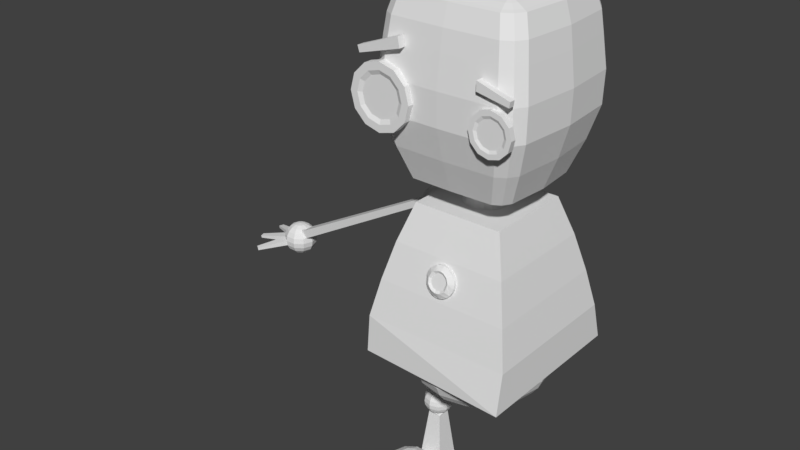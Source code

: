 # Source: cute_robot.blend  (saved by Blender 2.78.0; exported with 4.5.12 LTS)
import bpy
from mathutils import Matrix  # noqa: F401  (used for matrix-valued properties, if any)

bpy.ops.wm.read_factory_settings(use_empty=True)
scene = bpy.context.scene
scene.name = 'Scene'

# ---- collections
col_collection_1 = bpy.data.collections.new('Collection 1'); scene.collection.children.link(col_collection_1)

# ---- world
world_world = bpy.data.worlds.new('World'); scene.world = world_world
world_world.color = (0.05088, 0.05088, 0.05088)
world_world.use_sun_shadow = False
world_world.sun_shadow_jitter_overblur = 0.0
world_world.cycles.sampling_method = 'MANUAL'

# ---- meshes
me_cube_001 = bpy.data.meshes.new('Cube.001')
me_cube_001.from_pydata([(-1.0, -1.0, -1.0), (-0.2101, -0.2101, 1.0), (-1.0, 1.0, -1.0), (-0.2101, 0.2101, 1.0), (1.0, -1.1, -1.0), (0.2101, -0.2101, 1.0), (1.0, 1.1, -1.0), (0.2101, 0.2101, 1.0), (-0.8757, -0.8757, 0.0), (-0.8757, 0.8757, 0.0), (0.8757, 0.8757, 0.0), (0.8757, -0.8757, 0.0), (-0.7497, -0.7497, 0.5), (-0.7497, 0.7497, 0.5), (0.7497, 0.7497, 0.5), (0.7497, -0.7497, 0.5), (-0.9796, 0.9796, -0.5), (0.9796, 0.9796, -0.5), (0.9796, -0.9796, -0.5), (-0.9796, -0.9796, -0.5), (-0.5878, -0.5878, 1.0), (-0.5878, 0.5878, 1.0), (0.5878, 0.5878, 1.0), (0.5878, -0.5878, 1.0), (-0.2885, -2.78e-10, 1.0), (1.39e-10, 0.2885, 1.0), (0.2885, -2.78e-10, 1.0), (1.39e-10, -0.2885, 1.0), (-0.2602, 0.1301, 1.0), (0.1301, 0.2602, 1.0), (0.2602, -0.1301, 1.0), (-0.1301, -0.2602, 1.0), (-0.2602, -0.1301, 1.0), (-0.1301, 0.2602, 1.0), (0.2602, 0.1301, 1.0), (0.1301, -0.2602, 1.0), (-0.06587, 0.05083, 1.094), (-0.06007, 0.06007, 1.094), (0.05083, 0.06587, 1.094), (0.06007, 0.06007, 1.094), (0.06587, -0.05083, 1.094), (0.06007, -0.06007, 1.094), (-0.05083, -0.06587, 1.094), (-0.06007, -0.06007, 1.094), (-0.06587, -0.05083, 1.094), (-0.07692, -2.78e-10, 1.094), (-0.05083, 0.06587, 1.094), (5.727e-09, 0.07692, 1.094), (0.06587, 0.05083, 1.094), (0.07692, -2.78e-10, 1.094), (0.05083, -0.06587, 1.094), (5.727e-09, -0.07692, 1.094), (-0.234, 0.117, 1.094), (-0.1889, 0.1889, 1.094), (0.117, 0.234, 1.094), (0.1889, 0.1889, 1.094), (0.234, -0.117, 1.094), (0.1889, -0.1889, 1.094), (-0.117, -0.234, 1.094), (-0.1889, -0.1889, 1.094), (-0.234, -0.117, 1.094), (-0.2594, 1.26e-10, 1.094), (-0.117, 0.234, 1.094), (4.715e-09, 0.2594, 1.094), (0.234, 0.117, 1.094), (0.2594, 1.26e-10, 1.094), (0.117, -0.234, 1.094), (4.715e-09, -0.2594, 1.094), (-0.06587, 0.05083, 1.333), (-0.06007, 0.06007, 1.333), (0.05083, 0.06587, 1.333), (0.06007, 0.06007, 1.333), (0.06587, -0.05083, 1.333), (0.06007, -0.06007, 1.333), (-0.05083, -0.06587, 1.333), (-0.06007, -0.06007, 1.333), (-0.06587, -0.05083, 1.333), (-0.07692, -2.78e-10, 1.333), (-0.05083, 0.06587, 1.333), (-1.104e-08, 0.07692, 1.333), (0.06587, 0.05083, 1.333), (0.07692, -2.78e-10, 1.333), (0.05083, -0.06587, 1.333), (-1.104e-08, -0.07692, 1.333), (-0.7003, 0.5401, 1.356), (-0.6386, 0.6383, 1.356), (0.5403, 0.7, 1.356), (0.6386, 0.6383, 1.356), (0.7003, -0.5406, 1.356), (0.6386, -0.6389, 1.356), (-0.5403, -0.7005, 1.356), (-0.6386, -0.6389, 1.356), (-0.7003, -0.5406, 1.356), (-0.7426, -0.0002699, 1.356), (-0.5403, 0.7, 1.356), (-4.557e-06, 0.7256, 1.356), (0.7003, 0.5401, 1.356), (0.7429, -0.0002699, 1.356), (0.5403, -0.7005, 1.356), (-4.557e-06, -0.7119, 1.356), (-0.9279, 0.7154, 3.011), (-0.8462, 0.8456, 3.011), (0.716, 0.9273, 3.011), (0.8462, 0.8456, 3.011), (0.9279, -0.7165, 3.011), (0.8462, -0.8467, 3.011), (-0.716, -0.9285, 3.011), (-0.8462, -0.8467, 3.011), (-0.9279, -0.7165, 3.011), (-0.984, -0.0005573, 3.011), (-0.716, 0.9273, 3.011), (-9.462e-06, 0.9612, 3.011), (0.9279, 0.7154, 3.011), (0.9843, -0.0005573, 3.011), (0.716, -0.9285, 3.011), (-9.462e-06, -0.9436, 3.011), (0.9667, -0.7465, 2.183), (0.8816, -0.8822, 2.183), (1.025, -0.0006063, 2.183), (-0.7459, -0.9673, 2.183), (-0.8816, -0.8822, 2.183), (-1.029e-05, -0.9831, 2.183), (-0.9667, -0.7465, 2.183), (-1.025, -0.0006063, 2.183), (-0.7459, 0.9661, 2.183), (-1.029e-05, 1.001, 2.183), (-0.8816, 0.881, 2.183), (0.9667, 0.7453, 2.183), (0.8816, 0.881, 2.183), (0.7459, -0.9673, 2.183), (-0.9667, 0.7453, 2.183), (0.7459, 0.9661, 2.183), (0.9759, -0.7536, 2.597), (1.035, -0.0006179, 2.597), (-0.753, -0.9765, 2.597), (-1.049e-05, -0.9924, 2.597), (-0.9759, -0.7536, 2.597), (-0.753, 0.9753, 2.597), (-0.8899, 0.8893, 2.597), (0.9759, 0.7524, 2.597), (0.8899, 0.8893, 2.597), (0.753, -0.9765, 2.597), (-0.9759, 0.7524, 2.597), (0.753, 0.9753, 2.597), (0.8899, -0.8905, 2.597), (-0.8899, -0.8905, 2.597), (-1.035, -0.0006179, 2.597), (-1.049e-05, 1.011, 2.597), (0.7791, -0.7796, 1.769), (-0.7791, -0.7796, 1.769), (-0.906, -0.0004644, 1.769), (-7.871e-06, 0.8851, 1.769), (0.8543, -0.6597, 1.769), (0.9063, -0.0004644, 1.769), (-0.6592, -0.8548, 1.769), (-7.871e-06, -0.8687, 1.769), (-0.8544, -0.6597, 1.769), (-0.6592, 0.8539, 1.769), (-0.7791, 0.7786, 1.769), (0.8543, 0.6588, 1.769), (0.7791, 0.7786, 1.769), (0.6592, -0.8548, 1.769), (-0.8544, 0.6588, 1.769), (0.6592, 0.8539, 1.769), (-0.8232, 0.6348, 3.511), (-0.7507, 0.7503, 3.511), (0.6352, 0.8228, 3.511), (0.7507, 0.7503, 3.511), (0.8232, -0.6356, 3.511), (0.7507, -0.7511, 3.511), (-0.6352, -0.8236, 3.511), (-0.7507, -0.7511, 3.511), (-0.8232, -0.6356, 3.511), (-0.873, -0.0004251, 3.511), (-0.6352, 0.8228, 3.511), (-7.192e-06, 0.8528, 3.511), (0.8232, 0.6348, 3.511), (0.8733, -0.0004251, 3.511), (0.6352, -0.8236, 3.511), (-7.192e-06, -0.837, 3.511), (0.6916, -0.8968, 3.261), (-8.773e-06, -0.9114, 3.261), (-0.8963, 0.6911, 3.261), (-0.8174, 0.8168, 3.261), (0.8174, -0.8179, 3.261), (-0.9505, -0.0005174, 3.261), (0.6916, 0.8958, 3.261), (0.8174, 0.8168, 3.261), (-8.773e-06, 0.9285, 3.261), (0.8963, -0.6921, 3.261), (0.9508, -0.0005174, 3.261), (-0.6916, -0.8968, 3.261), (-0.8174, -0.8179, 3.261), (-0.8963, -0.6921, 3.261), (-0.6916, 0.8958, 3.261), (0.8963, 0.6911, 3.261), (-0.8232, 0.6348, 3.511), (-0.7507, 0.7503, 3.511), (0.6352, 0.8228, 3.511), (0.7507, 0.7503, 3.511), (0.8232, -0.6356, 3.511), (0.7507, -0.7511, 3.511), (-0.6352, -0.8236, 3.511), (-0.7507, -0.7511, 3.511), (-0.8232, -0.6356, 3.511), (-0.873, -0.0004251, 3.511), (-0.6352, 0.8228, 3.511), (-7.192e-06, 0.8528, 3.511), (0.8232, 0.6348, 3.511), (0.8733, -0.0004251, 3.511), (0.6352, -0.8236, 3.511), (-7.192e-06, -0.837, 3.511), (-0.7733, 0.6183, 3.531), (-0.7137, 0.7132, 3.531), (0.6194, 0.7724, 3.531), (0.7137, 0.7132, 3.531), (0.7733, -0.6191, 3.531), (0.7137, -0.7141, 3.531), (-0.62, -0.7729, 3.531), (-0.7137, -0.7141, 3.531), (-0.7733, -0.6191, 3.531), (-0.8218, -0.0004251, 3.531), (-0.6194, 0.7724, 3.531), (-7.191e-06, 0.8017, 3.531), (0.7733, 0.6182, 3.531), (0.822, -0.0004251, 3.531), (0.62, -0.7729, 3.531), (-7.191e-06, -0.786, 3.531), (-0.1566, 0.1411, 3.656), (0.1569, 0.1405, 3.656), (0.1583, -0.1304, 3.656), (-0.1581, -0.1304, 3.656), (-0.1699, -0.0009835, 3.656), (-0.0006697, 0.1512, 3.656), (0.1702, -0.0008333, 3.656), (-1.685e-05, -0.1363, 3.656), (-0.6865, 0.5896, 3.571), (-0.6493, 0.6489, 3.571), (0.5919, 0.6849, 3.571), (0.6493, 0.6489, 3.571), (0.6865, -0.5904, 3.571), (0.6493, -0.6497, 3.571), (-0.5936, -0.6847, 3.571), (-0.6493, -0.6497, 3.571), (-0.6865, -0.5904, 3.571), (-0.7328, -0.0004251, 3.571), (-0.5919, 0.6849, 3.571), (-7.193e-06, 0.7129, 3.571), (0.6865, 0.5895, 3.571), (0.733, -0.0004251, 3.571), (0.5936, -0.6847, 3.571), (-7.192e-06, -0.6972, 3.571), (0.6203, -0.0004251, 3.616), (0.5684, -0.5635, 3.616), (-7.185e-06, -0.5848, 3.616), (-0.5684, -0.5635, 3.616), (-0.62, -0.0004251, 3.616), (-0.5669, 0.5636, 3.616), (-7.185e-06, 0.6003, 3.616), (0.5674, 0.5619, 3.616), (0.332, -0.0006865, 3.635), (0.3057, -0.2861, 3.635), (-1.336e-05, -0.2976, 3.635), (-0.3056, -0.2861, 3.635), (-0.3318, -0.0007827, 3.635), (-0.3041, 0.293, 3.635), (-0.0004314, 0.3127, 3.635), (0.3045, 0.292, 3.635), (0.03136, 0.9407, -1.018), (0.03136, 0.8685, -1.263), (0.03136, 0.781, -1.374), (0.03136, 0.5196, -1.551), (0.03136, 0.3557, -1.61), (0.3728, 0.8685, -1.018), (0.3663, 0.8517, -1.143), (0.3468, 0.8019, -1.263), (0.3153, 0.721, -1.374), (0.2728, 0.6121, -1.471), (0.2211, 0.4795, -1.551), (0.162, 0.3281, -1.61), (0.09798, 0.1639, -1.647), (0.6623, 0.6631, -1.018), (0.6502, 0.6503, -1.143), (0.6143, 0.6121, -1.263), (0.556, 0.5502, -1.374), (0.4775, 0.4669, -1.471), (0.3819, 0.3654, -1.551), (0.2728, 0.2495, -1.61), (0.1545, 0.1239, -1.647), (0.8558, 0.3557, -1.018), (0.8399, 0.3488, -1.143), (0.793, 0.3281, -1.263), (0.7168, 0.2946, -1.374), (0.6143, 0.2495, -1.471), (0.4894, 0.1946, -1.551), (0.3468, 0.1319, -1.61), (0.1922, 0.06389, -1.647), (0.9237, -0.006855, -1.018), (0.9066, -0.006855, -1.143), (0.8558, -0.006855, -1.263), (0.7733, -0.006855, -1.374), (0.6623, -0.006855, -1.471), (0.5271, -0.006855, -1.551), (0.3728, -0.006855, -1.61), (0.2054, -0.006855, -1.647), (0.8558, -0.3695, -1.018), (0.8399, -0.3625, -1.143), (0.793, -0.3419, -1.263), (0.7168, -0.3083, -1.374), (0.6143, -0.2633, -1.471), (0.4894, -0.2083, -1.551), (0.3468, -0.1456, -1.61), (0.1922, -0.07759, -1.647), (0.6623, -0.6769, -1.018), (0.6502, -0.664, -1.143), (0.6143, -0.6259, -1.263), (0.556, -0.5639, -1.374), (0.4775, -0.4806, -1.471), (0.3819, -0.3791, -1.551), (0.2728, -0.2633, -1.61), (0.1545, -0.1376, -1.647), (0.3728, -0.8823, -1.018), (0.3663, -0.8654, -1.143), (0.3468, -0.8156, -1.263), (0.3153, -0.7347, -1.374), (0.2728, -0.6259, -1.471), (0.2211, -0.4932, -1.551), (0.162, -0.3419, -1.61), (0.09798, -0.1776, -1.647), (0.03136, -0.9544, -1.018), (0.03136, -0.9362, -1.143), (0.03136, -0.8823, -1.263), (0.03136, -0.7947, -1.374), (0.03136, -0.6769, -1.471), (0.03136, -0.5333, -1.551), (0.03136, -0.3695, -1.61), (0.03136, -0.1917, -1.647), (-0.3101, -0.8823, -1.018), (-0.3036, -0.8654, -1.143), (-0.2841, -0.8156, -1.263), (-0.2526, -0.7347, -1.374), (-0.2101, -0.6259, -1.471), (-0.1584, -0.4932, -1.551), (-0.09932, -0.3419, -1.61), (-0.03526, -0.1776, -1.647), (0.03136, -0.006855, -1.659), (-0.5996, -0.6769, -1.018), (-0.5875, -0.664, -1.143), (-0.5516, -0.6259, -1.263), (-0.4933, -0.5639, -1.374), (-0.4148, -0.4806, -1.471), (-0.3192, -0.3791, -1.551), (-0.2101, -0.2633, -1.61), (-0.09174, -0.1376, -1.647), (-0.7931, -0.3695, -1.018), (-0.7772, -0.3625, -1.143), (-0.7303, -0.3419, -1.263), (-0.6541, -0.3083, -1.374), (-0.5516, -0.2633, -1.471), (-0.4267, -0.2083, -1.551), (-0.2841, -0.1456, -1.61), (-0.1295, -0.07759, -1.647), (-0.861, -0.006854, -1.018), (-0.8438, -0.006854, -1.143), (-0.7931, -0.006854, -1.263), (-0.7145, -0.006854, -1.381), (-0.5692, -0.006854, -1.494), (-0.4644, -0.006854, -1.551), (-0.3101, -0.006854, -1.61), (-0.1427, -0.006855, -1.647), (-0.7931, 0.3557, -1.018), (-0.7772, 0.3488, -1.143), (-0.7303, 0.3281, -1.263), (-0.6541, 0.2946, -1.374), (-0.5516, 0.2495, -1.471), (-0.4267, 0.1946, -1.551), (-0.2841, 0.1319, -1.61), (-0.1295, 0.06389, -1.647), (-0.5996, 0.6631, -1.018), (-0.5875, 0.6503, -1.143), (-0.5516, 0.6121, -1.263), (-0.4933, 0.5502, -1.374), (-0.4148, 0.4669, -1.471), (-0.3192, 0.3654, -1.551), (-0.2101, 0.2495, -1.61), (-0.09174, 0.1239, -1.647), (-0.3101, 0.8685, -1.018), (-0.3036, 0.8517, -1.143), (-0.2841, 0.8019, -1.263), (-0.2526, 0.721, -1.374), (-0.2101, 0.6121, -1.471), (-0.1584, 0.4795, -1.551), (-0.09932, 0.3281, -1.61), (-0.03526, 0.1639, -1.647), (0.03136, 0.9225, -1.143), (0.03136, 0.6631, -1.471), (0.03136, 0.178, -1.647), (-0.6029, -0.2858, -1.423), (-0.7145, -0.09503, -1.363), (-0.5692, -0.08184, -1.479), (-0.6029, 0.2721, -1.423), (-0.5692, 0.06813, -1.479), (-0.7145, 0.08132, -1.363), (-0.6311, 0.07472, -1.417), (-0.6311, -0.08843, -1.417), (-0.5692, -0.006854, -1.925), (-0.5692, 0.06813, -1.925), (-0.7145, -0.006854, -1.925), (-0.7145, -0.09503, -1.925), (-0.5692, -0.08184, -1.925), (-0.7145, 0.08132, -1.925), (-0.6394, 0.07472, -1.925), (-0.6394, -0.08843, -1.925), (-0.6478, 0.1068, -1.962), (-0.6478, 0.1497, -2.005), (-0.6478, 0.1772, -2.179), (-0.6478, 0.1497, -2.233), (-0.5808, 0.08503, -1.962), (-0.5556, 0.1197, -2.005), (-0.5394, 0.142, -2.059), (-0.5339, 0.1497, -2.119), (-0.5394, 0.142, -2.179), (-0.5556, 0.1197, -2.233), (-0.5808, 0.08503, -2.276), (-0.5394, 0.02807, -1.962), (-0.4986, 0.04132, -2.005), (-0.4725, 0.04983, -2.059), (-0.4634, 0.05276, -2.119), (-0.4725, 0.04983, -2.179), (-0.4986, 0.04132, -2.233), (-0.5394, 0.02807, -2.276), (-0.5394, -0.04235, -1.962), (-0.4986, -0.0556, -2.005), (-0.4725, -0.06411, -2.059), (-0.4634, -0.06704, -2.119), (-0.4725, -0.06411, -2.179), (-0.4986, -0.0556, -2.233), (-0.5394, -0.04235, -2.276), (-0.5808, -0.09932, -1.962), (-0.5556, -0.134, -2.005), (-0.5394, -0.1563, -2.059), (-0.5339, -0.164, -2.119), (-0.5394, -0.1563, -2.179), (-0.5556, -0.134, -2.233), (-0.5808, -0.09932, -2.276), (-0.5607, 0.07809, -2.31), (-0.6478, -0.1211, -1.962), (-0.6478, -0.164, -2.005), (-0.6478, -0.1915, -2.059), (-0.6478, -0.201, -2.119), (-0.6478, -0.1915, -2.179), (-0.6478, -0.164, -2.233), (-0.6478, -0.1211, -2.276), (-0.4904, 0.1484, -2.967), (-0.5607, -0.09507, -2.31), (-0.7148, -0.09932, -1.962), (-0.74, -0.134, -2.005), (-0.7562, -0.1563, -2.059), (-0.7617, -0.164, -2.119), (-0.7562, -0.1563, -2.179), (-0.74, -0.134, -2.233), (-0.7148, -0.09932, -2.276), (-0.7562, -0.04235, -1.962), (-0.7969, -0.0556, -2.005), (-0.8231, -0.06411, -2.059), (-0.8321, -0.06704, -2.119), (-0.8231, -0.06411, -2.179), (-0.7969, -0.0556, -2.233), (-0.7562, -0.04235, -2.276), (-0.7338, 0.07809, -2.31), (-0.7562, 0.02807, -1.962), (-0.7969, 0.04132, -2.005), (-0.8231, 0.04983, -2.059), (-0.8321, 0.05276, -2.119), (-0.8231, 0.04983, -2.179), (-0.7969, 0.04132, -2.233), (-0.7562, 0.02807, -2.276), (-0.8041, 0.1484, -2.967), (-0.7148, 0.08503, -1.962), (-0.74, 0.1197, -2.005), (-0.7562, 0.142, -2.059), (-0.7617, 0.1497, -2.119), (-0.7562, 0.142, -2.179), (-0.74, 0.1197, -2.233), (-0.7148, 0.08503, -2.276), (-0.7338, -0.09507, -2.31), (-0.6478, 0.1772, -2.059), (-0.6478, 0.1867, -2.119), (-0.6478, 0.1068, -2.276), (-0.4314, 0.1484, -3.113), (-0.8631, 0.1484, -3.113), (-0.8041, -0.1653, -2.967), (-0.4904, -0.1653, -2.967), (-0.8631, -0.1653, -3.107), (-0.4314, -0.1653, -3.107), (-0.966, -0.6365, -2.845), (-0.3312, -0.6365, -2.845), (-0.966, -0.6365, -3.196), (-0.3312, -0.6365, -3.196), (-0.966, -0.6365, -2.845), (-0.3312, -0.6365, -2.845), (-0.966, -0.6365, -3.196), (-0.3312, -0.6365, -3.196), (-0.6961, -0.4578, -2.688), (-0.734, -0.341, -2.75), (-0.7641, -0.2483, -2.848), (-0.612, -0.4578, -2.688), (-0.574, -0.3411, -2.75), (-0.5438, -0.2484, -2.848), (-0.5245, -0.1889, -2.971), (-0.5178, -0.1684, -3.107), (-0.5439, -0.5073, -2.688), (-0.4446, -0.4352, -2.75), (-0.3657, -0.3779, -2.848), (-0.3151, -0.3412, -2.971), (-0.2976, -0.3285, -3.107), (-0.518, -0.5873, -2.688), (-0.3952, -0.5874, -2.75), (-0.2977, -0.5874, -2.848), (-0.2351, -0.5874, -2.971), (-0.2136, -0.5875, -3.107), (-0.544, -0.6673, -2.688), (-0.4447, -0.7396, -2.75), (-0.3658, -0.7969, -2.848), (-0.3152, -0.8337, -2.971), (-0.2978, -0.8464, -3.107), (-0.6121, -0.7168, -2.688), (-0.5742, -0.8336, -2.75), (-0.5441, -0.9263, -2.848), (-0.5248, -0.9858, -2.971), (-0.5181, -1.006, -3.107), (-0.6541, -0.5873, -2.666), (-0.6962, -0.7167, -2.688), (-0.7342, -0.8335, -2.75), (-0.7643, -0.9262, -2.848), (-0.7837, -0.9857, -2.971), (-0.7904, -1.006, -3.107), (-0.7642, -0.6673, -2.688), (-0.8636, -0.7394, -2.75), (-0.9425, -0.7967, -2.848), (-0.9931, -0.8334, -2.971), (-1.011, -0.8461, -3.107), (-0.7902, -0.5872, -2.688), (-0.913, -0.5872, -2.75), (-1.01, -0.5872, -2.848), (-1.073, -0.5871, -2.971), (-1.095, -0.5871, -3.107), (-0.7642, -0.5072, -2.688), (-0.8635, -0.435, -2.75), (-0.9423, -0.3777, -2.848), (-0.9929, -0.3409, -2.971), (-1.01, -0.3282, -3.107), (-0.7834, -0.1888, -2.971), (-0.7901, -0.1683, -3.107), (-0.1572, 0.09284, 1.115), (-0.1318, 0.1334, 1.115), (0.07662, 0.1589, 1.115), (0.1172, 0.1334, 1.115), (0.1426, -0.07498, 1.115), (0.1172, -0.1155, 1.115), (-0.0912, -0.141, 1.115), (-0.1318, -0.1155, 1.115), (-0.1572, -0.07498, 1.115), (-0.1755, 0.008931, 1.115), (-0.0912, 0.1589, 1.115), (-0.007287, 0.1771, 1.115), (0.1426, 0.09284, 1.115), (0.1609, 0.008931, 1.115), (0.07662, -0.141, 1.115), (-0.007287, -0.1592, 1.115), (-0.5986, 0.0571, 0.9633), (-0.609, 0.1226, 0.9316), (-0.6253, 0.1746, 0.8822), (-0.6914, 0.208, 0.6821), (-0.7119, 0.1746, 0.6199), (-0.5986, -0.08815, 0.9633), (-0.5878, 0.0, 1.0), (-0.7497, 0.0, 0.5), (-0.5878, 0.2939, 1.0), (-0.7497, 0.3748, 0.5), (-0.6687, -0.3344, 0.75), (-0.6687, 0.3344, 0.75), (-0.7497, -0.3748, 0.5), (-0.5878, -0.2939, 1.0), (-0.7092, 0.3546, 0.625), (-0.7092, -0.3546, 0.625), (-0.6283, -0.3141, 0.875), (-0.6283, 0.3141, 0.875), (-0.7119, 0.1746, 0.6199), (-0.6914, 0.208, 0.6821), (-0.6283, 0.3141, 0.875), (-0.6283, -0.3141, 0.875), (-0.7092, -0.3546, 0.625), (-0.7092, 0.3546, 0.625), (-0.7092, -0.7092, 0.625), (-0.5878, -0.2939, 1.0), (-0.6283, 0.6283, 0.875), (-0.7497, -0.3748, 0.5), (-0.6687, 0.3344, 0.75), (-0.6687, -0.3344, 0.75), (-0.5986, 0.0571, 0.9633), (-0.6253, 0.1746, 0.8822), (-0.7497, 0.3748, 0.5), (-0.7092, 0.7092, 0.625), (-0.5878, 0.2939, 1.0), (-0.6283, -0.6283, 0.875), (-0.609, 0.1226, 0.9316), (-0.7497, 0.0, 0.5), (-0.6687, 0.6687, 0.75), (-0.5878, 0.0, 1.0), (-0.6687, -0.6687, 0.75), (-0.5986, -0.08815, 0.9633), (-0.609, -0.1537, 0.9316), (-0.6253, -0.2057, 0.8822), (-0.6459, -0.239, 0.82), (-0.6686, -0.2505, 0.751), (-0.6914, -0.239, 0.6821), (-0.7119, -0.2057, 0.6199), (-0.7282, -0.1537, 0.5705), (-0.7386, -0.08815, 0.5388), (-0.7422, -0.01553, 0.5279), (-0.595, -0.01553, 0.9742), (-0.6391, -0.07428, 0.9767), (-0.6861, -0.1273, 0.957), (-0.7315, -0.1693, 0.9172), (-0.7706, -0.1963, 0.8612), (-0.7998, -0.2057, 0.7943), (-0.8161, -0.1963, 0.7232), (-0.818, -0.1693, 0.6549), (-0.8053, -0.1273, 0.5959), (-0.7792, -0.07428, 0.5522), (-0.7386, 0.0571, 0.5388), (-0.7282, 0.1226, 0.5705), (-0.6642, -0.03797, 0.9849), (-0.7338, -0.05821, 0.9728), (-0.797, -0.07428, 0.9389), (-0.8477, -0.0846, 0.8866), (-0.8809, -0.08815, 0.8211), (-0.9037, -0.0846, 0.7457), (-0.8732, -0.07428, 0.6795), (-0.8529, -0.05821, 0.6116), (-0.8042, -0.03797, 0.5604), (-0.6686, 0.2195, 0.751), (-0.6459, 0.208, 0.82), (-0.6642, 0.006915, 0.9849), (-0.7338, 0.02716, 0.9728), (-0.797, 0.04323, 0.9389), (-0.8477, 0.05354, 0.8866), (-0.8809, 0.0571, 0.8211), (-0.9037, 0.05354, 0.7457), (-0.8732, 0.04323, 0.6795), (-0.8529, 0.02716, 0.6116), (-0.8042, 0.006915, 0.5604), (-0.595, -0.01553, 0.9742), (-0.7422, -0.01553, 0.5279), (-0.6391, 0.04323, 0.9767), (-0.6861, 0.09623, 0.957), (-0.7315, 0.1383, 0.9172), (-0.7706, 0.1653, 0.8612), (-0.7998, 0.1746, 0.7943), (-0.8161, 0.1653, 0.7232), (-0.818, 0.1383, 0.6549), (-0.8053, 0.09623, 0.5959), (-0.7792, 0.04323, 0.5522), (-0.7386, -0.08815, 0.5388), (-0.7282, -0.1537, 0.5705), (-0.7119, -0.2057, 0.6199), (-0.6914, -0.239, 0.6821), (-0.6686, -0.2505, 0.751), (-0.6459, 0.208, 0.82), (-0.6686, 0.2195, 0.751), (-0.6459, -0.239, 0.82), (-0.6253, -0.2057, 0.8822), (-0.7282, 0.1226, 0.5705), (-0.7386, 0.0571, 0.5388), (-0.609, -0.1537, 0.9316), (-1.018, -0.08332, 0.6994), (-0.977, -0.07319, 0.6252), (-1.018, 0.05226, 0.6994), (-0.977, 0.04214, 0.6252), (-2.95, -0.1049, -0.356), (-2.896, -0.09151, -0.4538), (-2.95, 0.0738, -0.356), (-2.896, 0.06046, -0.4538), (-3.107, 0.0554, -0.3213), (-3.126, 0.1138, -0.3525), (-3.142, 0.1601, -0.4012), (-3.151, 0.1898, -0.5987), (-3.142, 0.1601, -0.66), (-3.065, 0.05543, -0.3213), (-3.046, 0.1138, -0.3525), (-3.031, 0.1602, -0.4012), (-3.022, 0.1899, -0.4626), (-3.019, 0.2002, -0.5306), (-3.022, 0.1899, -0.5987), (-3.031, 0.1602, -0.66), (-3.046, 0.1138, -0.7088), (-3.065, 0.05543, -0.74), (-3.031, 0.03075, -0.3213), (-2.982, 0.06686, -0.3525), (-2.942, 0.09552, -0.4012), (-2.917, 0.1139, -0.4626), (-2.908, 0.1203, -0.5306), (-2.917, 0.1139, -0.5987), (-2.942, 0.09552, -0.66), (-2.982, 0.06686, -0.7088), (-3.031, 0.03075, -0.74), (-3.018, -0.009231, -0.3213), (-2.957, -0.009184, -0.3525), (-2.877, -0.009123, -0.4626), (-2.866, -0.009114, -0.5306), (-2.877, -0.009123, -0.5987), (-2.908, -0.009146, -0.66), (-2.957, -0.009184, -0.7088), (-3.018, -0.009231, -0.74), (-3.031, -0.04923, -0.3213), (-2.982, -0.08527, -0.3525), (-2.942, -0.1139, -0.4012), (-2.917, -0.1322, -0.4626), (-2.908, -0.1386, -0.5306), (-2.917, -0.1322, -0.5987), (-2.942, -0.1139, -0.66), (-2.982, -0.08527, -0.7088), (-3.031, -0.04923, -0.74), (-3.065, -0.07397, -0.3213), (-3.046, -0.1323, -0.3525), (-3.031, -0.1786, -0.4012), (-3.022, -0.2084, -0.4626), (-3.018, -0.2186, -0.5306), (-3.022, -0.2084, -0.5987), (-3.031, -0.1786, -0.66), (-3.046, -0.1323, -0.7088), (-3.065, -0.07397, -0.74), (-3.086, -0.009284, -0.7508), (-3.086, -0.009284, -0.3105), (-3.107, -0.074, -0.3213), (-3.126, -0.1324, -0.3525), (-3.141, -0.1787, -0.4012), (-3.151, -0.2085, -0.4626), (-3.154, -0.2187, -0.5306), (-3.151, -0.2085, -0.5987), (-3.141, -0.1787, -0.66), (-3.126, -0.1324, -0.7088), (-3.107, -0.074, -0.74), (-3.141, -0.04931, -0.3213), (-3.191, -0.08543, -0.3525), (-3.23, -0.1141, -0.4012), (-3.256, -0.1325, -0.4626), (-3.264, -0.1388, -0.5306), (-3.256, -0.1325, -0.5987), (-3.23, -0.1141, -0.66), (-3.191, -0.08543, -0.7088), (-3.141, -0.04931, -0.74), (-3.154, -0.009337, -0.3213), (-3.216, -0.009384, -0.3525), (-3.265, -0.009421, -0.4012), (-3.296, -0.009446, -0.4626), (-3.307, -0.009454, -0.5306), (-3.296, -0.009446, -0.5987), (-3.265, -0.009421, -0.66), (-3.216, -0.009384, -0.7088), (-3.154, -0.009337, -0.74), (-3.141, 0.03066, -0.3213), (-3.191, 0.0667, -0.3525), (-3.231, 0.0953, -0.4012), (-3.256, 0.1137, -0.4626), (-3.265, 0.12, -0.5306), (-3.256, 0.1137, -0.5987), (-3.231, 0.0953, -0.66), (-3.191, 0.0667, -0.7088), (-3.141, 0.03066, -0.74), (-3.151, 0.1898, -0.4626), (-3.155, 0.2, -0.5306), (-3.126, 0.1138, -0.7088), (-3.107, 0.0554, -0.74), (-3.413, -0.5168, -0.6072), (-3.411, -0.5117, -0.6412), (-3.468, -0.4769, -0.6072), (-3.463, -0.4737, -0.6412), (-3.649, -0.2282, -0.6072), (-3.644, -0.225, -0.6412), (-3.67, -0.1635, -0.6072), (-3.664, -0.1635, -0.6412), (-3.67, 0.1441, -0.6072), (-3.665, 0.1441, -0.6412), (-3.649, 0.2088, -0.6072), (-3.645, 0.2056, -0.6412), (-0.2169, -0.8179, 0.2293), (-0.2116, -0.8242, 0.204), (-0.203, -0.8303, 0.18), (-0.1913, -0.836, 0.1576), (-0.1769, -0.8412, 0.1369), (-0.1599, -0.8459, 0.1182), (-0.1407, -0.85, 0.1018), (-0.1193, -0.8535, 0.08785), (-0.09616, -0.8564, 0.07659), (-0.07141, -0.8585, 0.06825), (-0.04531, -0.8598, 0.06309), (-0.0181, -0.8602, 0.06131), (0.009109, -0.8598, 0.06309), (0.03521, -0.8585, 0.06826), (0.05996, -0.8564, 0.07659), (0.08312, -0.8535, 0.08785), (0.1045, -0.85, 0.1018), (0.1237, -0.8459, 0.1182), (0.1407, -0.8412, 0.1369), (0.1551, -0.836, 0.1576), (0.1668, -0.8303, 0.18), (0.1754, -0.8242, 0.204), (0.1807, -0.8179, 0.2293), (0.1826, -0.8112, 0.2557), (0.1808, -0.8046, 0.2821), (0.1754, -0.7982, 0.3074), (0.1668, -0.7921, 0.3314), (0.1552, -0.7865, 0.3539), (0.1408, -0.7813, 0.3746), (0.1238, -0.7765, 0.3933), (0.1046, -0.7724, 0.4098), (0.08322, -0.7689, 0.4237), (0.06004, -0.766, 0.435), (0.03527, -0.7639, 0.4434), (0.009144, -0.7626, 0.4485), (-0.01809, -0.7622, 0.4503), (-0.04533, -0.7626, 0.4485), (-0.07146, -0.7639, 0.4434), (-0.09623, -0.766, 0.435), (-0.1194, -0.7689, 0.4237), (-0.1408, -0.7724, 0.4098), (-0.16, -0.7765, 0.3933), (-0.177, -0.7813, 0.3746), (-0.1914, -0.7865, 0.3539), (-0.203, -0.7921, 0.3314), (-0.2116, -0.7982, 0.3074), (-0.217, -0.8046, 0.2821), (-0.2188, -0.8112, 0.2557), (-0.1161, -0.8851, 0.2317), (-0.08306, -0.8955, 0.1902), (-0.03269, -0.9007, 0.1698), (0.0233, -0.8989, 0.1769), (0.06615, -0.8908, 0.2089), (0.08732, -0.8714, 0.286), (0.06621, -0.8591, 0.3348), (0.02335, -0.851, 0.3669), (-0.0327, -0.8492, 0.374), (-0.08311, -0.8544, 0.3535), (-0.1235, -0.8714, 0.286), (-0.2169, -0.8567, 0.2391), (-0.203, -0.8692, 0.1898), (-0.1769, -0.88, 0.1467), (-0.1407, -0.8889, 0.1116), (-0.09616, -0.8952, 0.08638), (-0.04531, -0.8986, 0.07288), (0.009109, -0.8986, 0.07288), (0.05996, -0.8952, 0.08638), (0.1045, -0.8889, 0.1116), (0.1407, -0.88, 0.1467), (0.1668, -0.8692, 0.1898), (0.1807, -0.8567, 0.2391), (0.1808, -0.8434, 0.2919), (0.1668, -0.831, 0.3412), (0.1408, -0.8201, 0.3844), (0.1046, -0.8113, 0.4195), (0.06004, -0.8049, 0.4448), (0.009144, -0.8015, 0.4583), (-0.04533, -0.8015, 0.4583), (-0.09623, -0.8049, 0.4448), (-0.1408, -0.8113, 0.4195), (-0.177, -0.8201, 0.3844), (-0.203, -0.831, 0.3412), (-0.217, -0.8434, 0.2919), (-0.1438, -0.9072, 0.2252), (-0.1261, -0.9146, 0.1959), (-0.1014, -0.9206, 0.172), (-0.07118, -0.9249, 0.1549), (-0.03671, -0.9272, 0.1457), (0.0005062, -0.9272, 0.1457), (0.03498, -0.9249, 0.1549), (0.08991, -0.9146, 0.1959), (0.1171, -0.8988, 0.2586), (0.1171, -0.8897, 0.2947), (0.08999, -0.8739, 0.3575), (0.03504, -0.8635, 0.3986), (0.0005362, -0.8612, 0.4077), (-0.03673, -0.8612, 0.4077), (-0.07123, -0.8635, 0.3986), (-0.1015, -0.8678, 0.3814), (-0.1262, -0.8739, 0.3574), (-0.1533, -0.8897, 0.2947), (-0.906, -0.0004644, 1.769), (-1.308, 0.1659, 2.164), (-1.308, 0.1486, 2.093), (-1.308, 0.1004, 2.039), (-1.308, 0.03148, 2.164), (-1.308, 0.0325, 2.013), (-1.308, -0.03959, 2.022), (-1.308, -0.09936, 2.063), (-1.308, -0.1331, 2.127), (-1.308, -0.1331, 2.2), (-1.308, -0.09936, 2.264), (-1.308, -0.03959, 2.305), (-1.308, 0.0325, 2.314), (-1.308, 0.1004, 2.288), (-1.308, 0.1486, 2.234), (-1.308, 0.0295, 2.156), (-1.308, 0.02402, 2.149), (-1.308, 0.01629, 2.146), (-1.308, 0.008088, 2.147), (-1.308, 0.001287, 2.152), (-1.308, -0.002554, 2.159), (-1.308, -0.002554, 2.168), (-1.308, 0.001287, 2.175), (-1.308, 0.008088, 2.18), (-1.308, 0.01629, 2.181), (-1.308, 0.02402, 2.178), (-1.308, 0.0295, 2.172), (-1.308, 0.1486, 2.234), (-1.308, 0.1659, 2.164), (-1.308, 0.1004, 2.288), (-1.308, 0.0325, 2.314), (-1.308, -0.03959, 2.305), (-1.308, -0.09936, 2.264), (-1.308, -0.1331, 2.2), (-1.308, -0.1331, 2.127), (-1.308, -0.09936, 2.063), (-1.308, -0.03959, 2.022), (-1.308, 0.0325, 2.013), (-1.308, 0.1004, 2.039), (-1.308, 0.1486, 2.093), (-1.54, 0.0295, 2.172), (-1.54, 0.03148, 2.164), (-1.54, 0.02402, 2.178), (-1.54, 0.01629, 2.181), (-1.54, 0.008088, 2.18), (-1.54, 0.001286, 2.175), (-1.54, -0.002554, 2.168), (-1.54, -0.002554, 2.159), (-1.54, 0.001287, 2.152), (-1.54, 0.008088, 2.147), (-1.54, 0.01629, 2.146), (-1.54, 0.02402, 2.149), (-1.54, 0.0295, 2.156), (-1.593, -0.003643, 2.111), (-1.593, -0.01897, 2.119), (-1.593, -0.03113, 2.131), (-1.593, -0.03894, 2.181), (-1.593, -0.03113, 2.196), (-1.603, -0.0003975, 2.111), (-1.612, -0.0128, 2.119), (-1.62, -0.02264, 2.131), (-1.624, -0.02896, 2.147), (-1.626, -0.03113, 2.164), (-1.624, -0.02896, 2.181), (-1.62, -0.02264, 2.196), (-1.612, -0.0128, 2.208), (-1.603, -0.0003975, 2.216), (-1.61, 0.008098, 2.111), (-1.624, 0.003361, 2.119), (-1.636, -0.0003975, 2.131), (-1.643, -0.002811, 2.147), (-1.646, -0.003643, 2.164), (-1.643, -0.002811, 2.181), (-1.636, -0.0003975, 2.196), (-1.624, 0.003361, 2.208), (-1.61, 0.008098, 2.216), (-1.61, 0.0186, 2.111), (-1.624, 0.02334, 2.119), (-1.636, 0.02709, 2.131), (-1.643, 0.02951, 2.147), (-1.646, 0.03034, 2.164), (-1.643, 0.02951, 2.181), (-1.636, 0.02709, 2.196), (-1.624, 0.02334, 2.208), (-1.61, 0.0186, 2.216), (-1.603, 0.02709, 2.111), (-1.612, 0.0395, 2.119), (-1.62, 0.04934, 2.131), (-1.624, 0.05565, 2.147), (-1.626, 0.05783, 2.164), (-1.624, 0.05565, 2.181), (-1.62, 0.04934, 2.196), (-1.612, 0.0395, 2.208), (-1.603, 0.02709, 2.216), (-1.593, 0.03034, 2.111), (-1.593, 0.04567, 2.119), (-1.593, 0.05783, 2.131), (-1.593, 0.06564, 2.147), (-1.593, 0.06833, 2.164), (-1.593, 0.06564, 2.181), (-1.593, 0.05783, 2.196), (-1.593, 0.04567, 2.208), (-1.593, 0.03034, 2.216), (-1.593, 0.01335, 2.219), (-1.593, 0.01335, 2.109), (-1.583, 0.02709, 2.111), (-1.574, 0.0395, 2.119), (-1.567, 0.04934, 2.131), (-1.563, 0.05565, 2.147), (-1.561, 0.05783, 2.164), (-1.563, 0.05565, 2.181), (-1.567, 0.04934, 2.196), (-1.574, 0.0395, 2.208), (-1.583, 0.02709, 2.216), (-1.577, 0.0186, 2.111), (-1.563, 0.02334, 2.119), (-1.551, 0.02709, 2.131), (-1.544, 0.02951, 2.147), (-1.541, 0.03034, 2.164), (-1.544, 0.02951, 2.181), (-1.551, 0.02709, 2.196), (-1.563, 0.02334, 2.208), (-1.577, 0.0186, 2.216), (-1.577, 0.008098, 2.111), (-1.563, 0.003361, 2.119), (-1.551, -0.0003975, 2.131), (-1.544, -0.002811, 2.147), (-1.541, -0.003643, 2.164), (-1.544, -0.002811, 2.181), (-1.551, -0.0003975, 2.196), (-1.563, 0.003361, 2.208), (-1.577, 0.008098, 2.216), (-1.583, -0.0003975, 2.111), (-1.574, -0.0128, 2.119), (-1.567, -0.02264, 2.131), (-1.563, -0.02896, 2.147), (-1.561, -0.03113, 2.164), (-1.563, -0.02896, 2.181), (-1.567, -0.02264, 2.196), (-1.574, -0.0128, 2.208), (-1.583, -0.0003975, 2.216), (-1.593, -0.03894, 2.147), (-1.593, -0.04164, 2.164), (-1.593, -0.01897, 2.208), (-1.593, -0.003643, 2.216), (-1.286, 0.111, 2.214), (-1.286, 0.1235, 2.164), (-1.286, 0.07629, 2.253), (-1.286, 0.02738, 2.272), (-1.286, -0.02454, 2.266), (-1.286, -0.06759, 2.236), (-1.286, -0.0919, 2.19), (-1.286, -0.0919, 2.137), (-1.286, -0.06759, 2.091), (-1.286, -0.02454, 2.061), (-1.286, 0.02738, 2.055), (-1.286, 0.07629, 2.074), (-1.286, 0.111, 2.113), (-1.286, 0.06709, 2.191), (-1.286, 0.07393, 2.164), (-1.286, 0.04813, 2.213), (-1.286, 0.02141, 2.223), (-1.286, -0.006965, 2.219), (-1.286, -0.03049, 2.203), (-1.286, -0.04377, 2.178), (-1.286, -0.04377, 2.149), (-1.286, -0.03049, 2.124), (-1.286, -0.006964, 2.108), (-1.286, 0.02141, 2.104), (-1.286, 0.04813, 2.114), (-1.286, 0.06709, 2.136), (-1.308, 0.1486, 2.234), (-1.308, 0.1659, 2.164), (-1.308, 0.1004, 2.288), (-1.308, 0.0325, 2.314), (-1.308, -0.03959, 2.305), (-1.308, -0.09936, 2.264), (-1.308, -0.1331, 2.2), (-1.308, -0.1331, 2.127), (-1.308, -0.09936, 2.063), (-1.308, -0.03959, 2.022), (-1.308, 0.0325, 2.013), (-1.308, 0.1004, 2.039), (-1.308, 0.1486, 2.093), (-1.308, 0.0295, 2.172), (-1.308, 0.03148, 2.164), (-1.308, 0.02402, 2.178), (-1.308, 0.01629, 2.181), (-1.308, 0.008088, 2.18), (-1.308, 0.001287, 2.175), (-1.308, -0.002554, 2.168), (-1.308, -0.002554, 2.159), (-1.308, 0.001287, 2.152), (-1.308, 0.008088, 2.147), (-1.308, 0.01629, 2.146), (-1.308, 0.02402, 2.149), (-1.308, 0.0295, 2.156)], [(495, 499), (500, 496), (502, 498), (501, 497), (150, 888)], [(590, 604, 21, 596), (13, 603, 608, 596, 21, 22, 14), (14, 22, 23, 15), (15, 23, 20, 605, 610, 594, 12), (18, 11, 8, 19), (17, 10, 11, 18), (16, 9, 10, 17), (19, 8, 9, 16), (11, 15, 810, 809, 808, 807, 806, 805, 804, 803, 802, 801, 800, 799, 798, 797, 796, 795, 794, 793, 792, 791, 790, 789, 788, 787, 834, 12, 8), (10, 14, 15, 11), (9, 13, 14, 10), (8, 12, 597, 607, 602, 13, 9), (0, 19, 16, 2), (2, 16, 17, 6), (6, 17, 18, 4), (4, 18, 19, 0), (1, 32, 24, 28, 3, 21, 604, 609, 595, 20), (3, 33, 25, 29, 7, 22, 21), (7, 34, 26, 30, 5, 23, 22), (5, 35, 27, 31, 1, 20, 23), (3, 28, 52, 53), (51, 50, 82, 83), (31, 27, 67, 58), (24, 32, 60, 61), (7, 29, 54, 55), (32, 1, 59, 60), (25, 33, 62, 63), (5, 30, 56, 57), (33, 3, 53, 62), (26, 34, 64, 65), (1, 31, 58, 59), (34, 7, 55, 64), (27, 35, 66, 67), (35, 5, 57, 66), (28, 24, 61, 52), (29, 25, 63, 54), (30, 26, 65, 56), (554, 555, 53, 52), (556, 557, 55, 54), (558, 559, 57, 56), (560, 561, 59, 58), (562, 563, 61, 60), (564, 565, 63, 62), (566, 567, 65, 64), (568, 569, 67, 66), (563, 554, 52, 61), (565, 556, 54, 63), (567, 558, 56, 65), (569, 560, 58, 67), (561, 562, 60, 59), (555, 564, 62, 53), (557, 566, 64, 55), (559, 568, 66, 57), (76, 75, 91, 92), (37, 36, 68, 69), (50, 41, 73, 82), (36, 45, 77, 68), (39, 38, 70, 71), (38, 47, 79, 70), (41, 40, 72, 73), (40, 49, 81, 72), (43, 42, 74, 75), (42, 51, 83, 74), (45, 44, 76, 77), (44, 43, 75, 76), (47, 46, 78, 79), (46, 37, 69, 78), (49, 48, 80, 81), (48, 39, 71, 80), (144, 132, 104, 105), (79, 78, 94, 95), (78, 69, 85, 94), (81, 80, 96, 97), (80, 71, 87, 96), (83, 82, 98, 99), (69, 68, 84, 85), (82, 73, 89, 98), (68, 77, 93, 84), (71, 70, 86, 87), (70, 79, 95, 86), (73, 72, 88, 89), (72, 81, 97, 88), (75, 74, 90, 91), (74, 83, 99, 90), (77, 76, 92, 93), (181, 180, 178, 179), (132, 133, 113, 104), (145, 134, 106, 107), (134, 135, 115, 106), (146, 136, 108, 109), (136, 145, 107, 108), (147, 137, 110, 111), (137, 138, 101, 110), (133, 139, 112, 113), (139, 140, 103, 112), (135, 141, 114, 115), (138, 142, 100, 101), (141, 144, 105, 114), (142, 146, 109, 100), (140, 143, 102, 103), (143, 147, 111, 102), (163, 151, 125, 131), (160, 163, 131, 128), (162, 150, 123, 130), (161, 148, 117, 129), (158, 162, 130, 126), (155, 161, 129, 121), (159, 160, 128, 127), (153, 159, 127, 118), (157, 158, 126, 124), (151, 157, 124, 125), (156, 149, 120, 122), (150, 156, 122, 123), (154, 155, 121, 119), (149, 154, 119, 120), (152, 153, 118, 116), (148, 152, 116, 117), (131, 125, 147, 143), (128, 131, 143, 140), (130, 123, 146, 142), (129, 117, 144, 141), (126, 130, 142, 138), (121, 129, 141, 135), (127, 128, 140, 139), (118, 127, 139, 133), (124, 126, 138, 137), (125, 124, 137, 147), (122, 120, 145, 136), (123, 122, 136, 146), (119, 121, 135, 134), (120, 119, 134, 145), (116, 118, 133, 132), (117, 116, 132, 144), (89, 88, 152, 148), (88, 97, 153, 152), (91, 90, 154, 149), (90, 99, 155, 154), (93, 92, 156, 150), (92, 91, 149, 156), (95, 94, 157, 151), (94, 85, 158, 157), (97, 96, 159, 153), (96, 87, 160, 159), (99, 98, 161, 155), (85, 84, 162, 158), (98, 89, 148, 161), (84, 93, 150, 162), (87, 86, 163, 160), (86, 95, 151, 163), (175, 174, 206, 207), (183, 182, 164, 165), (180, 184, 169, 178), (182, 185, 173, 164), (187, 186, 166, 167), (186, 188, 175, 166), (184, 189, 168, 169), (189, 190, 177, 168), (192, 191, 170, 171), (191, 181, 179, 170), (185, 193, 172, 173), (193, 192, 171, 172), (188, 194, 174, 175), (194, 183, 165, 174), (190, 195, 176, 177), (195, 187, 167, 176), (112, 103, 187, 195), (113, 112, 195, 190), (110, 101, 183, 194), (111, 110, 194, 188), (108, 107, 192, 193), (109, 108, 193, 185), (106, 115, 181, 191), (107, 106, 191, 192), (104, 113, 190, 189), (105, 104, 189, 184), (102, 111, 188, 186), (103, 102, 186, 187), (100, 109, 185, 182), (114, 105, 184, 180), (101, 100, 182, 183), (115, 114, 180, 181), (174, 165, 197, 206), (177, 176, 208, 209), (176, 167, 199, 208), (179, 178, 210, 211), (165, 164, 196, 197), (178, 169, 201, 210), (164, 173, 205, 196), (167, 166, 198, 199), (166, 175, 207, 198), (169, 168, 200, 201), (168, 177, 209, 200), (171, 170, 202, 203), (170, 179, 211, 202), (173, 172, 204, 205), (172, 171, 203, 204), (212, 213, 197, 196), (214, 215, 199, 198), (216, 217, 201, 200), (218, 219, 203, 202), (220, 221, 205, 204), (222, 223, 207, 206), (224, 225, 209, 208), (226, 227, 211, 210), (221, 212, 196, 205), (223, 214, 198, 207), (225, 216, 200, 209), (227, 218, 202, 211), (219, 220, 204, 203), (213, 222, 206, 197), (215, 224, 208, 199), (217, 226, 210, 201), (236, 237, 213, 212), (238, 239, 215, 214), (240, 241, 217, 216), (242, 243, 219, 218), (244, 245, 221, 220), (246, 247, 223, 222), (248, 249, 225, 224), (250, 251, 227, 226), (245, 236, 212, 221), (247, 238, 214, 223), (249, 240, 216, 225), (251, 242, 218, 227), (243, 244, 220, 219), (237, 246, 222, 213), (239, 248, 224, 215), (241, 250, 226, 217), (228, 232, 231, 235, 230, 234, 229, 233), (257, 237, 236), (259, 239, 238), (253, 241, 240), (255, 243, 242), (255, 256, 245, 244), (257, 258, 247, 246), (259, 252, 249, 248), (253, 254, 251, 250), (256, 257, 236, 245), (258, 259, 238, 247), (252, 253, 240, 249), (254, 255, 242, 251), (255, 244, 243), (257, 246, 237), (259, 248, 239), (253, 250, 241), (260, 261, 253, 252), (262, 263, 255, 254), (264, 265, 257, 256), (265, 266, 258, 257), (261, 262, 254, 253), (263, 264, 256, 255), (267, 260, 252, 259), (266, 267, 259, 258), (234, 230, 261, 260), (235, 231, 263, 262), (232, 228, 265, 264), (228, 233, 266, 265), (230, 235, 262, 261), (231, 232, 264, 263), (229, 234, 260, 267), (233, 229, 267, 266), (271, 395, 277, 278), (272, 271, 278, 279), (396, 272, 279, 280), (345, 396, 280), (394, 268, 273, 274), (269, 394, 274, 275), (270, 269, 275, 276), (395, 270, 276, 277), (277, 276, 284, 285), (278, 277, 285, 286), (279, 278, 286, 287), (280, 279, 287, 288), (345, 280, 288), (274, 273, 281, 282), (275, 274, 282, 283), (276, 275, 283, 284), (345, 288, 296), (282, 281, 289, 290), (283, 282, 290, 291), (284, 283, 291, 292), (285, 284, 292, 293), (286, 285, 293, 294), (287, 286, 294, 295), (288, 287, 295, 296), (294, 293, 301, 302), (295, 294, 302, 303), (296, 295, 303, 304), (345, 296, 304), (290, 289, 297, 298), (291, 290, 298, 299), (292, 291, 299, 300), (293, 292, 300, 301), (298, 297, 305, 306), (299, 298, 306, 307), (300, 299, 307, 308), (301, 300, 308, 309), (302, 301, 309, 310), (303, 302, 310, 311), (304, 303, 311, 312), (345, 304, 312), (310, 309, 317, 318), (311, 310, 318, 319), (312, 311, 319, 320), (345, 312, 320), (306, 305, 313, 314), (307, 306, 314, 315), (308, 307, 315, 316), (309, 308, 316, 317), (315, 314, 322, 323), (316, 315, 323, 324), (317, 316, 324, 325), (318, 317, 325, 326), (319, 318, 326, 327), (320, 319, 327, 328), (345, 320, 328), (314, 313, 321, 322), (327, 326, 334, 335), (328, 327, 335, 336), (345, 328, 336), (322, 321, 329, 330), (323, 322, 330, 331), (324, 323, 331, 332), (325, 324, 332, 333), (326, 325, 333, 334), (332, 331, 339, 340), (333, 332, 340, 341), (334, 333, 341, 342), (335, 334, 342, 343), (336, 335, 343, 344), (345, 336, 344), (330, 329, 337, 338), (331, 330, 338, 339), (344, 343, 352, 353), (345, 344, 353), (338, 337, 346, 347), (339, 338, 347, 348), (340, 339, 348, 349), (341, 340, 349, 350), (342, 341, 350, 351), (343, 342, 351, 352), (349, 348, 356, 357), (350, 349, 357, 397, 358), (351, 350, 358, 359), (352, 351, 359, 360), (353, 352, 360, 361), (345, 353, 361), (347, 346, 354, 355), (348, 347, 355, 356), (361, 360, 368, 369), (345, 361, 369), (355, 354, 362, 363), (356, 355, 363, 364), (357, 356, 364, 365, 398), (402, 403, 411, 410), (359, 358, 399, 366, 367), (360, 359, 367, 368), (403, 402, 373, 400), (367, 366, 401, 374, 375), (368, 367, 375, 376), (369, 368, 376, 377), (345, 369, 377), (363, 362, 370, 371), (364, 363, 371, 372), (365, 364, 372, 373, 402), (345, 377, 385), (371, 370, 378, 379), (372, 371, 379, 380), (373, 372, 380, 381), (6, 4, 297), (374, 400, 373, 381, 382), (4, 0, 329), (375, 374, 382, 383), (0, 2, 362), (376, 375, 383, 384), (2, 6, 268), (377, 376, 384, 385), (382, 381, 389, 390), (268, 6, 273), (383, 382, 390, 391), (2, 268, 386), (384, 383, 391, 392), (378, 2, 386), (385, 384, 392, 393), (370, 2, 378), (362, 2, 370), (345, 385, 393), (379, 378, 386, 387), (0, 362, 354), (380, 379, 387, 388), (346, 0, 354), (381, 380, 388, 389), (337, 0, 346), (345, 393, 396), (387, 386, 268, 394), (329, 0, 337), (388, 387, 394, 269), (4, 329, 321), (389, 388, 269, 270), (313, 4, 321), (390, 389, 270, 395), (305, 4, 313), (391, 390, 395, 271), (297, 4, 305), (392, 391, 271, 272), (6, 297, 289), (393, 392, 272, 396), (281, 6, 289), (273, 6, 281), (401, 403, 400, 374), (366, 399, 409, 405), (404, 398, 408, 412), (403, 401, 406, 411), (358, 397, 404, 399), (397, 357, 398, 404), (401, 366, 405, 406), (365, 402, 410, 407), (399, 404, 412, 409), (398, 365, 407, 408), (488, 416, 422, 423), (487, 486, 419, 420), (446, 412, 408), (415, 487, 420, 421), (414, 413, 417, 418), (416, 415, 421, 422), (486, 414, 418, 419), (423, 422, 429, 430), (420, 419, 426, 427), (406, 405, 424), (421, 420, 427, 428), (418, 417, 424, 425), (422, 421, 428, 429), (419, 418, 425, 426), (431, 405, 409), (426, 425, 432, 433), (470, 462, 408), (430, 429, 436, 437), (427, 426, 433, 434), (455, 446, 408), (428, 427, 434, 435), (425, 424, 431, 432), (429, 428, 435, 436), (436, 435, 442, 443), (433, 432, 439, 440), (407, 470, 408), (437, 436, 443, 444), (434, 433, 440, 441), (470, 407, 410), (435, 434, 441, 442), (432, 431, 438, 439), (439, 438, 446, 447), (443, 442, 450, 451), (440, 439, 447, 448), (410, 411, 413), (444, 443, 451, 452), (441, 440, 448, 449), (411, 406, 417), (442, 441, 449, 450), (450, 449, 458, 459), (447, 446, 455, 456), (451, 450, 459, 460), (448, 447, 456, 457), (411, 417, 413), (452, 451, 460, 461), (449, 448, 457, 458), (410, 413, 478), (458, 457, 464, 465), (470, 410, 478), (459, 458, 465, 466), (456, 455, 462, 463), (460, 459, 466, 467), (457, 456, 463, 464), (461, 460, 467, 468), (455, 408, 462), (468, 467, 475, 476), (465, 464, 472, 473), (412, 446, 438), (423, 445, 488), (466, 465, 473, 474), (463, 462, 470, 471), (491, 477, 490, 493), (467, 466, 474, 475), (464, 463, 471, 472), (472, 471, 479, 480), (409, 412, 438), (476, 475, 483, 484), (473, 472, 480, 481), (431, 409, 438), (492, 454, 485, 491), (474, 473, 481, 482), (471, 470, 478, 479), (453, 445, 454, 492), (475, 474, 482, 483), (477, 469, 445, 453), (483, 482, 415, 416), (480, 479, 414, 486), (424, 405, 431), (484, 483, 416, 488), (481, 480, 486, 487), (406, 424, 417), (491, 485, 469, 477), (482, 481, 487, 415), (479, 478, 413, 414), (488, 469, 484), (484, 469, 476), (469, 468, 476), (468, 485, 461), (485, 452, 461), (452, 454, 444), (444, 454, 437), (437, 454, 430), (430, 445, 423), (488, 445, 469), (469, 485, 468), (485, 454, 452), (430, 454, 445), (490, 489, 494, 493), (477, 453, 489, 490), (453, 492, 494, 489), (492, 509, 510, 494), (504, 503, 506, 507), (505, 504, 507, 508), (552, 505, 508, 509), (503, 531, 506), (510, 509, 514, 515), (507, 506, 511, 512), (508, 507, 512, 513), (509, 508, 513, 514), (506, 531, 511), (511, 531, 516), (515, 514, 519, 520), (512, 511, 516, 517), (513, 512, 517, 518), (514, 513, 518, 519), (519, 518, 523, 524), (516, 531, 521), (520, 519, 524, 525), (517, 516, 521, 522), (518, 517, 522, 523), (523, 522, 527, 528), (524, 523, 528, 529), (521, 531, 526), (525, 524, 529, 530), (522, 521, 526, 527), (528, 527, 533, 534), (529, 528, 534, 535), (526, 531, 532), (530, 529, 535, 536), (527, 526, 532, 533), (533, 532, 537, 538), (534, 533, 538, 539), (535, 534, 539, 540), (532, 531, 537), (536, 535, 540, 541), (541, 540, 545, 546), (538, 537, 542, 543), (539, 538, 543, 544), (540, 539, 544, 545), (537, 531, 542), (545, 544, 549, 550), (542, 531, 547), (546, 545, 550, 551), (543, 542, 547, 548), (544, 543, 548, 549), (550, 549, 505, 552), (547, 531, 503), (551, 550, 552, 553), (548, 547, 503, 504), (549, 548, 504, 505), (510, 515, 520, 525, 530, 536, 541, 546, 551, 553), (494, 510, 553, 493), (493, 553, 552, 491), (491, 552, 509, 492), (41, 50, 568, 559), (39, 48, 566, 557), (37, 46, 564, 555), (43, 44, 562, 561), (51, 42, 560, 569), (49, 40, 558, 567), (47, 38, 556, 565), (45, 36, 554, 563), (50, 51, 569, 568), (48, 49, 567, 566), (46, 47, 565, 564), (44, 45, 563, 562), (42, 43, 561, 560), (40, 41, 559, 558), (38, 39, 557, 556), (36, 37, 555, 554), (654, 577, 664), (631, 577, 654), (632, 579, 631), (588, 579, 632), (589, 584, 588), (581, 589, 642), (643, 581, 642), (587, 643, 601), (606, 578, 601), (578, 606, 600), (653, 576, 600), (613, 614, 671, 672), (612, 613, 672, 675), (572, 571, 606, 601), (670, 669, 643, 642), (611, 612, 675, 575), (571, 570, 600, 606), (599, 591, 586, 580), (591, 595, 583, 586), (609, 604, 578, 576), (593, 602, 579, 584), (598, 593, 584, 581), (602, 607, 577, 579), (590, 598, 581, 587), (620, 674, 631, 654), (619, 620, 654, 664), (621, 611, 575, 653), (604, 590, 587, 578), (673, 574, 588, 632), (618, 619, 664, 665), (573, 670, 642, 589), (617, 618, 665, 666), (595, 609, 576, 583), (669, 572, 601, 643), (614, 615, 668, 671), (574, 573, 589, 588), (597, 592, 585, 582), (598, 590, 596, 608), (605, 20, 595, 591), (610, 605, 591, 599), (616, 617, 666, 667), (594, 610, 599, 592), (12, 594, 592, 597), (607, 597, 582, 577), (570, 621, 653, 600), (615, 616, 667, 668), (602, 593, 603, 13), (674, 673, 632, 631), (592, 599, 580, 585), (593, 598, 608, 603), (612, 611, 622, 623), (619, 618, 629, 630), (616, 615, 626, 627), (613, 612, 623, 624), (620, 619, 630), (617, 616, 627, 628), (614, 613, 624, 625), (611, 621, 622), (618, 617, 628, 629), (615, 614, 625, 626), (626, 625, 636, 637), (623, 622, 633, 634), (630, 629, 640, 641), (627, 626, 637, 638), (624, 623, 634, 635), (620, 630, 641), (628, 627, 638, 639), (625, 624, 635, 636), (622, 621, 633), (629, 628, 639, 640), (633, 621, 644), (640, 639, 650, 651), (637, 636, 647, 648), (634, 633, 644, 645), (641, 640, 651, 652), (638, 637, 648, 649), (635, 634, 645, 646), (620, 641, 652), (639, 638, 676, 677), (636, 635, 646, 647), (650, 649, 660, 661), (647, 646, 657, 658), (644, 621, 655), (651, 650, 661, 662), (648, 647, 658, 659), (645, 644, 655, 656), (652, 651, 662, 663), (649, 648, 659, 660), (646, 645, 656, 657), (620, 652, 663), (657, 656, 571, 572), (620, 663, 674), (661, 660, 573, 574), (658, 657, 572, 669), (655, 621, 570), (662, 661, 574, 673), (659, 658, 669, 670), (656, 655, 570, 571), (663, 662, 673, 674), (660, 659, 670, 573), (664, 582, 665), (665, 582, 666), (666, 585, 667), (667, 580, 668), (580, 671, 668), (586, 672, 671), (583, 675, 672), (675, 583, 575), (576, 653, 575), (631, 579, 577), (588, 584, 579), (581, 584, 589), (587, 581, 643), (664, 577, 582), (666, 582, 585), (667, 585, 580), (580, 586, 671), (586, 583, 672), (576, 578, 600), (578, 587, 601), (583, 576, 575), (676, 678, 682, 680), (638, 649, 678, 676), (649, 650, 679, 678), (650, 639, 677, 679), (687, 772, 693, 694), (678, 679, 683, 682), (679, 677, 681, 683), (677, 676, 680, 681), (686, 685, 690, 691), (733, 774, 697), (688, 687, 694, 695), (771, 686, 691, 692), (684, 734, 689), (773, 688, 695, 696), (772, 771, 692, 693), (685, 684, 689, 690), (774, 773, 696, 697), (691, 690, 699, 700), (733, 697, 706), (695, 694, 703, 704), (692, 691, 700, 701), (689, 734, 698), (696, 695, 704, 705), (693, 692, 701, 702), (690, 689, 698, 699), (697, 696, 705, 706), (694, 693, 702, 703), (706, 705, 713, 714), (703, 702, 710, 711), (718, 681, 717), (733, 706, 714), (704, 703, 711, 712), (709, 681, 718), (698, 734, 707), (705, 704, 712, 713), (702, 701, 709, 710), (699, 698, 707, 708), (710, 709, 718, 719), (708, 707, 715, 716), (714, 713, 722, 723), (711, 710, 719, 720), (701, 683, 709), (733, 714, 723), (712, 711, 720, 721), (700, 683, 701), (707, 734, 715), (713, 712, 721, 722), (715, 734, 724), (722, 721, 730, 731), (719, 718, 727, 728), (716, 715, 724, 725), (723, 722, 731, 732), (720, 719, 728, 729), (717, 716, 725, 726), (733, 723, 732), (721, 720, 729, 730), (718, 717, 726, 727), (727, 726, 737, 738), (724, 734, 735), (731, 730, 741, 742), (728, 727, 738, 739), (725, 724, 735, 736), (732, 731, 742, 743), (729, 728, 739, 740), (726, 725, 736, 737), (733, 732, 743), (730, 729, 740, 741), (733, 743, 752), (741, 740, 749, 750), (738, 737, 746, 747), (735, 734, 744), (742, 741, 750, 751), (739, 738, 747, 748), (736, 735, 744, 745), (743, 742, 751, 752), (748, 749, 778, 777), (737, 736, 745, 746), (749, 748, 779, 780), (746, 745, 754, 755), (733, 752, 761), (750, 749, 758, 759), (747, 746, 755, 756), (744, 734, 753), (751, 750, 759, 760), (748, 747, 756, 757), (745, 744, 753, 754), (752, 751, 760, 761), (754, 753, 762, 763), (761, 760, 769, 770), (767, 758, 784, 786), (755, 754, 763, 764), (733, 761, 770), (759, 758, 767, 768), (756, 755, 764, 765), (753, 734, 762), (760, 759, 768, 769), (757, 756, 765, 766), (766, 765, 771, 772), (763, 762, 684, 685), (770, 769, 773, 774), (767, 766, 772, 687), (764, 763, 685, 686), (733, 770, 774), (768, 767, 687, 688), (765, 764, 686, 771), (762, 734, 684), (769, 768, 688, 773), (717, 680, 716), (716, 680, 708), (708, 682, 699), (699, 682, 700), (709, 683, 681), (700, 682, 683), (717, 681, 680), (708, 680, 682), (776, 775, 777, 778), (739, 748, 777, 775), (740, 739, 775, 776), (749, 740, 776, 778), (780, 779, 781, 782), (748, 757, 781, 779), (758, 749, 780, 782), (757, 758, 782, 781), (784, 783, 785, 786), (766, 767, 786, 785), (757, 766, 785, 783), (758, 757, 783, 784), (12, 834, 833, 832, 831, 830, 829, 828, 827, 826, 825, 824, 823, 822, 821, 820, 819, 818, 817, 816, 815, 814, 813, 812, 811, 810, 15), (834, 787, 846, 869, 833), (839, 840, 841, 842, 843, 844, 845, 835, 836, 837, 838), (818, 819, 862, 861, 817), (820, 821, 863, 862, 819), (828, 829, 867, 866, 827), (826, 827, 866, 865, 825), (832, 833, 869, 868, 831), (790, 791, 848, 847, 789), (824, 825, 865, 864, 823), (806, 807, 856, 855, 805), (804, 805, 855, 854, 803), (810, 811, 858, 857, 809), (794, 795, 850, 849, 793), (800, 801, 853, 852, 799), (788, 789, 847, 846, 787), (830, 831, 868, 867, 829), (808, 809, 857, 856, 807), (812, 813, 859, 858, 811), (814, 815, 860, 859, 813), (798, 799, 852, 851, 797), (822, 823, 864, 863, 821), (802, 803, 854, 853, 801), (796, 797, 851, 850, 795), (816, 817, 861, 860, 815), (838, 876, 877, 839), (887, 886, 867, 868, 869), (885, 884, 865, 866, 867, 886), (878, 877, 855, 856, 857, 858, 879), (875, 874, 873, 850, 851, 852), (844, 885, 886, 887, 845), (791, 792, 793, 849, 848), (883, 882, 863, 864, 865, 884), (880, 879, 858, 859, 860), (873, 872, 871, 848, 849, 850), (881, 880, 860, 861, 862, 863, 882), (870, 887, 869, 846, 847, 848, 871), (842, 841, 880, 881), (877, 876, 875, 852, 853, 854, 855), (839, 877, 878, 879, 840), (843, 883, 884, 885, 844), (837, 836, 872, 873, 874), (840, 879, 880, 841), (837, 874, 875, 876, 838), (845, 887, 870, 835), (835, 870, 871, 872, 836), (843, 842, 881, 882, 883), (889, 123, 890), (890, 123, 891), (891, 123, 893), (893, 123, 894), (894, 123, 895), (895, 123, 896), (896, 123, 897), (897, 123, 898), (898, 123, 899), (899, 123, 900), (900, 123, 901), (901, 123, 902), (902, 123, 889), (894, 895, 923, 924), (907, 908, 935, 936), (902, 889, 916, 915), (890, 891, 926, 927), (898, 899, 919, 920), (895, 896, 922, 923), (899, 900, 918, 919), (891, 893, 925, 926), (896, 897, 921, 922), (900, 901, 917, 918), (889, 890, 927, 916), (893, 894, 924, 925), (897, 898, 920, 921), (901, 902, 915, 917), (910, 909, 1078, 1077), (919, 918, 1062, 1063), (903, 892, 1073, 1084), (926, 925, 1069, 1070), (911, 910, 1077, 1076), (918, 917, 1061, 1062), (904, 903, 1084, 1083), (922, 921, 1065, 1066), (912, 911, 1076, 1075), (905, 904, 1083, 1082), (925, 924, 1068, 1069), (913, 912, 1075, 1074), (917, 915, 1059, 1061), (942, 941, 946, 947), (914, 892, 929, 928), (906, 907, 936, 937), (913, 914, 928, 930), (905, 906, 937, 938), (912, 913, 930, 931), (904, 905, 938, 939), (911, 912, 931, 932), (903, 904, 939, 940), (910, 911, 932, 933), (892, 903, 940, 929), (909, 910, 933, 934), (908, 909, 934, 935), (1032, 1031, 953, 954), (944, 1030, 950, 951), (943, 942, 947, 948), (991, 1032, 954), (945, 944, 951, 952), (1029, 943, 948, 949), (941, 992, 946), (1031, 945, 952, 953), (1030, 1029, 949, 950), (954, 953, 962, 963), (951, 950, 959, 960), (948, 947, 956, 957), (991, 954, 963), (952, 951, 960, 961), (949, 948, 957, 958), (946, 992, 955), (953, 952, 961, 962), (950, 949, 958, 959), (947, 946, 955, 956), (959, 958, 967, 968), (956, 955, 964, 965), (963, 962, 971, 972), (960, 959, 968, 969), (957, 956, 965, 966), (991, 963, 972), (961, 960, 969, 970), (958, 957, 966, 967), (955, 992, 964), (962, 961, 970, 971), (964, 992, 973), (971, 970, 979, 980), (968, 967, 976, 977), (965, 964, 973, 974), (972, 971, 980, 981), (969, 968, 977, 978), (966, 965, 974, 975), (991, 972, 981), (970, 969, 978, 979), (967, 966, 975, 976), (976, 975, 984, 985), (973, 992, 982), (980, 979, 988, 989), (977, 976, 985, 986), (974, 973, 982, 983), (981, 980, 989, 990), (978, 977, 986, 987), (975, 974, 983, 984), (991, 981, 990), (979, 978, 987, 988), (991, 990, 1001), (988, 987, 998, 999), (985, 984, 995, 996), (982, 992, 993), (989, 988, 999, 1000), (986, 985, 996, 997), (983, 982, 993, 994), (990, 989, 1000, 1001), (987, 986, 997, 998), (984, 983, 994, 995), (998, 997, 1006, 1007), (995, 994, 1003, 1004), (991, 1001, 1010), (999, 998, 1007, 1008), (996, 995, 1004, 1005), (993, 992, 1002), (1000, 999, 1008, 1009), (997, 996, 1005, 1006), (994, 993, 1002, 1003), (1001, 1000, 1009, 1010), (1003, 1002, 1011, 1012), (1010, 1009, 1018, 1019), (930, 1007, 931), (1004, 1003, 1012, 1013), (991, 1010, 1019), (1008, 1007, 1016, 1017), (1005, 1004, 1013, 1014), (1002, 992, 1011), (1009, 1008, 1017, 1018), (928, 1007, 930), (1015, 1014, 1023, 1024), (1012, 1011, 1020, 1021), (1019, 1018, 1027, 1028), (1016, 1015, 1024, 1025), (1013, 1012, 1021, 1022), (991, 1019, 1028), (1017, 1016, 1025, 1026), (1014, 1013, 1022, 1023), (1011, 992, 1020), (1018, 1017, 1026, 1027), (1020, 992, 941), (1027, 1026, 945, 1031), (1024, 1023, 1029, 1030), (1021, 1020, 941, 942), (1028, 1027, 1031, 1032), (1025, 1024, 1030, 944), (1022, 1021, 942, 943), (991, 1028, 1032), (1026, 1025, 944, 945), (1023, 1022, 943, 1029), (931, 1016, 932), (932, 1016, 933), (1016, 934, 933), (934, 1015, 935), (936, 1014, 937), (1014, 938, 937), (938, 1005, 939), (1005, 940, 939), (940, 1006, 929), (929, 1006, 928), (928, 1006, 1007), (931, 1007, 1016), (1016, 1015, 934), (936, 935, 1014), (1014, 1005, 938), (1005, 1006, 940), (935, 1015, 1014), (1047, 1046, 1033, 1034), (1046, 1048, 1035, 1033), (1048, 1049, 1036, 1035), (1049, 1050, 1037, 1036), (1050, 1051, 1038, 1037), (1051, 1052, 1039, 1038), (1052, 1053, 1040, 1039), (1053, 1054, 1041, 1040), (1054, 1055, 1042, 1041), (1055, 1056, 1043, 1042), (1056, 1057, 1044, 1043), (1057, 1058, 1045, 1044), (1058, 1047, 1034, 1045), (923, 922, 1066, 1067), (909, 908, 1079, 1078), (927, 926, 1070, 1071), (920, 919, 1063, 1064), (908, 907, 1080, 1079), (892, 914, 1072, 1073), (924, 923, 1067, 1068), (907, 906, 1081, 1080), (916, 927, 1071, 1060), (915, 916, 1060, 1059), (914, 913, 1074, 1072), (921, 920, 1064, 1065), (906, 905, 1082, 1081), (1034, 1033, 1059, 1060), (1033, 1035, 1061, 1059), (1035, 1036, 1062, 1061), (1036, 1037, 1063, 1062), (1037, 1038, 1064, 1063), (1038, 1039, 1065, 1064), (1039, 1040, 1066, 1065), (1040, 1041, 1067, 1066), (1041, 1042, 1068, 1067), (1042, 1043, 1069, 1068), (1043, 1044, 1070, 1069), (1044, 1045, 1071, 1070), (1045, 1034, 1060, 1071), (1046, 1047, 1073, 1072), (1048, 1046, 1072, 1074), (1049, 1048, 1074, 1075), (1050, 1049, 1075, 1076), (1051, 1050, 1076, 1077), (1052, 1051, 1077, 1078), (1053, 1052, 1078, 1079), (1054, 1053, 1079, 1080), (1055, 1054, 1080, 1081), (1056, 1055, 1081, 1082), (1057, 1056, 1082, 1083), (1058, 1057, 1083, 1084), (1047, 1058, 1084, 1073)])
me_cube_001.use_remesh_preserve_volume = False
me_cube_001.use_remesh_preserve_attributes = False
me_cube_001.use_mirror_vertex_groups = False
me_cube_001.update()
me_cylinder = bpy.data.meshes.new('Cylinder')
me_cylinder.from_pydata([(-0.4312, 0.742, 0.007348), (-0.4312, -0.02925, 0.4363), (0.6141, 0.4619, 0.007348), (0.2284, -0.206, 0.4363), (1.379, -0.3033, 0.007349), (0.7113, -0.6889, 0.4363), (1.659, -1.349, 0.007349), (0.8881, -1.349, 0.4363), (1.379, -2.394, 0.007349), (0.7113, -2.008, 0.4363), (0.6141, -3.159, 0.007349), (0.2284, -2.491, 0.4363), (-0.4312, -3.439, 0.007349), (-0.4312, -2.668, 0.4363), (-1.476, -3.159, 0.007349), (-1.091, -2.491, 0.4363), (-2.242, -2.394, 0.007349), (-1.574, -2.008, 0.4363), (-2.522, -1.349, 0.007349), (-1.75, -1.349, 0.4363), (-2.242, -0.3033, 0.007349), (-1.574, -0.6889, 0.4363), (-1.476, 0.4619, 0.007348), (-1.091, -0.206, 0.4363), (0.6141, 0.4619, 0.5627), (-0.4312, 0.742, 0.5627), (1.379, -0.3033, 0.5627), (1.659, -1.349, 0.5627), (1.379, -2.394, 0.5627), (0.6141, -3.159, 0.5627), (-0.4312, -3.439, 0.5627), (-1.476, -3.159, 0.5627), (-2.242, -2.394, 0.5627), (-2.522, -1.349, 0.5627), (-2.242, -0.3033, 0.5627), (-1.476, 0.4619, 0.5627), (0.3712, 0.04129, 0.5627), (-0.4312, 0.2563, 0.5627), (0.9586, -0.5461, 0.5627), (1.174, -1.349, 0.5627), (0.9586, -2.151, 0.5627), (0.3712, -2.738, 0.5627), (-0.4312, -2.953, 0.5627), (-1.234, -2.738, 0.5627), (-1.821, -2.151, 0.5627), (-2.036, -1.349, 0.5627), (-1.821, -0.5461, 0.5627), (-1.234, 0.04129, 0.5627), (6.945, -0.2855, 0.06599), (6.945, -0.7977, 0.3509), (7.639, -0.4715, 0.06599), (7.383, -0.9151, 0.3509), (8.147, -0.9797, 0.06599), (7.704, -1.236, 0.3509), (8.333, -1.674, 0.06599), (7.821, -1.674, 0.3509), (8.147, -2.368, 0.06599), (7.704, -2.112, 0.3509), (7.639, -2.876, 0.06599), (7.383, -2.433, 0.3509), (6.945, -3.062, 0.06599), (6.945, -2.55, 0.3509), (6.251, -2.876, 0.06599), (6.507, -2.433, 0.3509), (5.742, -2.368, 0.06599), (6.186, -2.112, 0.3509), (5.556, -1.674, 0.06599), (6.069, -1.674, 0.3509), (5.742, -0.9797, 0.06599), (6.186, -1.236, 0.3509), (6.251, -0.4715, 0.06599), (6.507, -0.9151, 0.3509), (7.639, -0.4715, 0.4348), (6.945, -0.2855, 0.4348), (8.147, -0.9797, 0.4348), (8.333, -1.674, 0.4348), (8.147, -2.368, 0.4348), (7.639, -2.876, 0.4348), (6.945, -3.062, 0.4348), (6.251, -2.876, 0.4348), (5.742, -2.368, 0.4348), (5.556, -1.674, 0.4348), (5.742, -0.9797, 0.4348), (6.251, -0.4715, 0.4348), (7.478, -0.7509, 0.4348), (6.945, -0.6081, 0.4348), (7.868, -1.141, 0.4348), (8.011, -1.674, 0.4348), (7.868, -2.207, 0.4348), (7.478, -2.597, 0.4348), (6.945, -2.74, 0.4348), (6.412, -2.597, 0.4348), (6.022, -2.207, 0.4348), (5.879, -1.674, 0.4348), (6.022, -1.141, 0.4348), (6.412, -0.7509, 0.4348), (-1.946, 0.8958, 0.4272), (-2.081, 1.309, 0.4272), (-1.946, 0.8958, -0.05227), (-2.081, 1.309, -0.05227), (0.921, 1.708, 0.4272), (0.7858, 2.374, 0.4272), (0.921, 1.708, -0.05227), (0.7858, 2.374, -0.05227), (8.095, 0.0819, 0.03848), (8.137, 0.4329, 0.03848), (8.095, 0.0819, 0.431), (8.137, 0.4329, 0.431), (6.017, 0.5074, 0.02317), (6.031, 1.107, 0.02317), (6.017, 0.5074, 0.4463), (6.031, 1.107, 0.4463)], [], [(0, 25, 24, 2), (2, 24, 26, 4), (4, 26, 27, 6), (6, 27, 28, 8), (8, 28, 29, 10), (10, 29, 30, 12), (12, 30, 31, 14), (14, 31, 32, 16), (16, 32, 33, 18), (18, 33, 34, 20), (3, 1, 23, 21, 19, 17, 15, 13, 11, 9, 7, 5), (20, 34, 35, 22), (22, 35, 25, 0), (0, 2, 4, 6, 8, 10, 12, 14, 16, 18, 20, 22), (37, 36, 24, 25), (36, 38, 26, 24), (38, 39, 27, 26), (39, 40, 28, 27), (40, 41, 29, 28), (41, 42, 30, 29), (42, 43, 31, 30), (43, 44, 32, 31), (44, 45, 33, 32), (45, 46, 34, 33), (46, 47, 35, 34), (47, 37, 25, 35), (1, 3, 36, 37), (3, 5, 38, 36), (5, 7, 39, 38), (7, 9, 40, 39), (9, 11, 41, 40), (11, 13, 42, 41), (13, 15, 43, 42), (15, 17, 44, 43), (17, 19, 45, 44), (19, 21, 46, 45), (21, 23, 47, 46), (23, 1, 37, 47), (48, 73, 72, 50), (50, 72, 74, 52), (52, 74, 75, 54), (54, 75, 76, 56), (56, 76, 77, 58), (58, 77, 78, 60), (60, 78, 79, 62), (62, 79, 80, 64), (64, 80, 81, 66), (66, 81, 82, 68), (51, 49, 71, 69, 67, 65, 63, 61, 59, 57, 55, 53), (68, 82, 83, 70), (70, 83, 73, 48), (48, 50, 52, 54, 56, 58, 60, 62, 64, 66, 68, 70), (85, 84, 72, 73), (84, 86, 74, 72), (86, 87, 75, 74), (87, 88, 76, 75), (88, 89, 77, 76), (89, 90, 78, 77), (90, 91, 79, 78), (91, 92, 80, 79), (92, 93, 81, 80), (93, 94, 82, 81), (94, 95, 83, 82), (95, 85, 73, 83), (49, 51, 84, 85), (51, 53, 86, 84), (53, 55, 87, 86), (55, 57, 88, 87), (57, 59, 89, 88), (59, 61, 90, 89), (61, 63, 91, 90), (63, 65, 92, 91), (65, 67, 93, 92), (67, 69, 94, 93), (69, 71, 95, 94), (71, 49, 85, 95), (96, 97, 99, 98), (98, 99, 103, 102), (102, 103, 101, 100), (100, 101, 97, 96), (98, 102, 100, 96), (103, 99, 97, 101), (104, 105, 107, 106), (106, 107, 111, 110), (110, 111, 109, 108), (108, 109, 105, 104), (106, 110, 108, 104), (111, 107, 105, 109)])
me_cylinder.use_remesh_preserve_volume = False
me_cylinder.use_remesh_preserve_attributes = False
me_cylinder.use_mirror_vertex_groups = False
me_cylinder.update()

# ---- objects
ob_robot = bpy.data.objects.new('robot', me_cube_001)
ob_eyes = bpy.data.objects.new('eyes', me_cylinder)

# ---- transforms, parenting, visibility, modifiers, constraints
ob_robot.location = (0.0, 0.0, 2.493)
ob_robot.lineart.crease_threshold = 0.0
ob_eyes.parent = ob_robot
ob_eyes.matrix_parent_inverse = Matrix(((1.0, 0.0, 0.0, 0.02899), (0.0, 1.0, 0.0, -0.02598), (0.0, 0.0, 1.0, -2.493), (0.0, 0.0, 0.0, 1.0)))
ob_eyes.location = (-0.6736, -0.9224, 5.13)
ob_eyes.rotation_euler = (1.571, -0.0, 0.0)
ob_eyes.scale = (0.1948, 0.1948, 0.1948)
ob_eyes.lineart.crease_threshold = 0.0

# ---- collection membership
col_collection_1.objects.link(ob_robot)
col_collection_1.objects.link(ob_eyes)

# ---- scene / render settings (as saved in the file)
scene.frame_start = 1; scene.frame_end = 250; scene.frame_set(1)
scene.render.engine = 'BLENDER_EEVEE_NEXT'
scene.render.resolution_percentage = 50
scene.render.dither_intensity = 0.0
scene.cycles.use_denoising = False
scene.cycles.samples = 128
scene.cycles.sampling_pattern = 'TABULATED_SOBOL'
scene.cycles.light_sampling_threshold = 0.0
scene.cycles.use_adaptive_sampling = False
scene.cycles.use_light_tree = False
scene.cycles.blur_glossy = 0.0
scene.cycles.sample_clamp_indirect = 0.0
scene.view_settings.view_transform = 'Standard'
bpy.context.view_layer.update()

# ---- added for rendering (the .blend has no active camera and no usable light): camera, sun
cam_auto = bpy.data.cameras.new('AutoCamera')
cam_auto.lens = 50.0
cam_auto.sensor_width = 36.0
cam_auto.clip_end = 1000.0
ob_auto_camera = bpy.data.objects.new('AutoCamera', cam_auto)
scene.collection.objects.link(ob_auto_camera)
ob_auto_camera.location = (6.63768, -9.54603, 9.08735)
ob_auto_camera.rotation_euler = (1.09748, -7.21219e-08, 0.694738)
scene.camera = ob_auto_camera
light_auto_sun = bpy.data.lights.new('AutoSun', 'SUN')
light_auto_sun.energy = 3.0
light_auto_sun.angle = 0.0523599
ob_auto_sun = bpy.data.objects.new('AutoSun', light_auto_sun)
scene.collection.objects.link(ob_auto_sun)
ob_auto_sun.rotation_euler = (0.872665, 0.174533, 0.523599)
bpy.context.view_layer.update()
